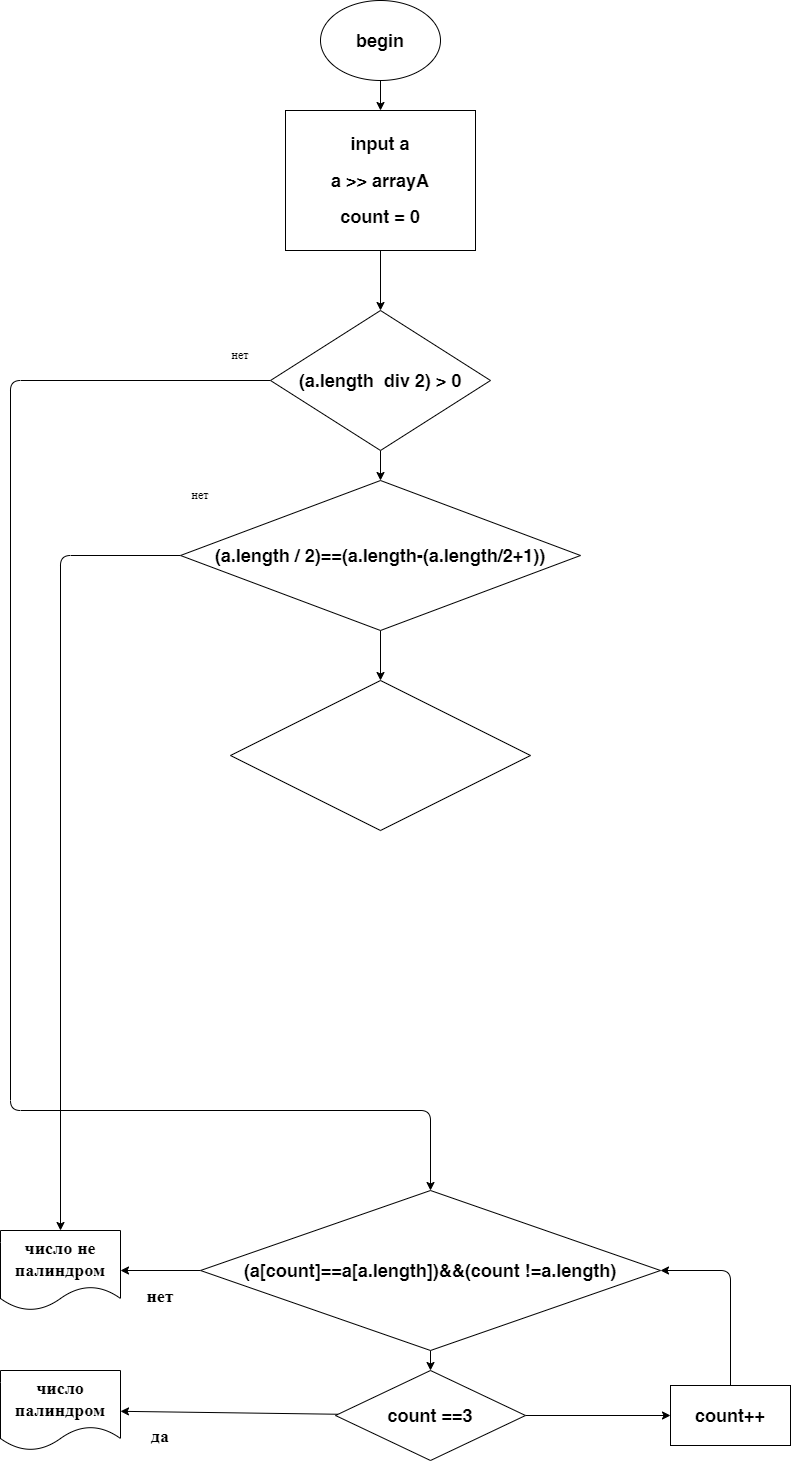

The diagram above was exported from draw.io. Its source (the exported page's mxGraphModel, read from the mxfile embedded in the PNG):
<mxGraphModel dx="1118" dy="790" grid="1" gridSize="10" guides="1" tooltips="1" connect="1" arrows="1" fold="1" page="1" pageScale="1" pageWidth="827" pageHeight="1169" math="0" shadow="0">
  <root>
    <mxCell id="0" />
    <mxCell id="1" parent="0" />
    <mxCell id="4" style="edgeStyle=none;html=1;entryX=0.5;entryY=0;entryDx=0;entryDy=0;" edge="1" parent="1" source="2" target="3">
      <mxGeometry relative="1" as="geometry" />
    </mxCell>
    <mxCell id="2" value="&lt;h2&gt;begin&lt;/h2&gt;" style="ellipse;whiteSpace=wrap;html=1;" vertex="1" parent="1">
      <mxGeometry x="340" y="10" width="120" height="80" as="geometry" />
    </mxCell>
    <mxCell id="6" value="" style="edgeStyle=none;html=1;entryX=0.5;entryY=0;entryDx=0;entryDy=0;" edge="1" parent="1" source="3" target="30">
      <mxGeometry relative="1" as="geometry">
        <mxPoint x="400" y="290" as="targetPoint" />
      </mxGeometry>
    </mxCell>
    <mxCell id="3" value="&lt;h2&gt;input a&lt;/h2&gt;&lt;h2&gt;a &amp;gt;&amp;gt; arrayA&lt;/h2&gt;&lt;h2&gt;count = 0&lt;/h2&gt;" style="rounded=0;whiteSpace=wrap;html=1;" vertex="1" parent="1">
      <mxGeometry x="305" y="120" width="190" height="140" as="geometry" />
    </mxCell>
    <mxCell id="15" value="&lt;h2&gt;нет&lt;/h2&gt;" style="text;html=1;strokeColor=none;fillColor=none;align=center;verticalAlign=middle;whiteSpace=wrap;rounded=0;" vertex="1" parent="1">
      <mxGeometry x="150" y="1290" width="60" height="30" as="geometry" />
    </mxCell>
    <mxCell id="19" style="edgeStyle=none;html=1;exitX=0;exitY=0.5;exitDx=0;exitDy=0;entryX=1;entryY=0.5;entryDx=0;entryDy=0;" edge="1" parent="1" source="21" target="22">
      <mxGeometry relative="1" as="geometry" />
    </mxCell>
    <mxCell id="20" value="" style="edgeStyle=none;html=1;entryX=0.5;entryY=0;entryDx=0;entryDy=0;" edge="1" parent="1" source="21" target="25">
      <mxGeometry relative="1" as="geometry">
        <mxPoint x="451.66666666666674" y="1380" as="targetPoint" />
      </mxGeometry>
    </mxCell>
    <mxCell id="21" value="&lt;h2&gt;(a[count]==a[a.length])&amp;amp;&amp;amp;(count !=a.length)&lt;/h2&gt;" style="rhombus;whiteSpace=wrap;html=1;rounded=0;" vertex="1" parent="1">
      <mxGeometry x="220" y="1200" width="460" height="160" as="geometry" />
    </mxCell>
    <mxCell id="22" value="&lt;h2&gt;число не палиндром&lt;/h2&gt;" style="shape=document;whiteSpace=wrap;html=1;boundedLbl=1;" vertex="1" parent="1">
      <mxGeometry x="20" y="1240" width="120" height="80" as="geometry" />
    </mxCell>
    <mxCell id="23" style="edgeStyle=none;html=1;" edge="1" parent="1" source="25" target="26">
      <mxGeometry relative="1" as="geometry" />
    </mxCell>
    <mxCell id="24" style="edgeStyle=none;html=1;entryX=0;entryY=0.5;entryDx=0;entryDy=0;" edge="1" parent="1" source="25" target="29">
      <mxGeometry relative="1" as="geometry" />
    </mxCell>
    <mxCell id="25" value="&lt;h2&gt;count ==3&lt;/h2&gt;" style="rhombus;whiteSpace=wrap;html=1;" vertex="1" parent="1">
      <mxGeometry x="355" y="1380" width="190" height="90" as="geometry" />
    </mxCell>
    <mxCell id="26" value="&lt;h2&gt;число палиндром&lt;/h2&gt;" style="shape=document;whiteSpace=wrap;html=1;boundedLbl=1;" vertex="1" parent="1">
      <mxGeometry x="20" y="1380" width="120" height="80" as="geometry" />
    </mxCell>
    <mxCell id="27" value="&lt;h2&gt;да&lt;/h2&gt;" style="text;html=1;strokeColor=none;fillColor=none;align=center;verticalAlign=middle;whiteSpace=wrap;rounded=0;" vertex="1" parent="1">
      <mxGeometry x="150" y="1430" width="60" height="30" as="geometry" />
    </mxCell>
    <mxCell id="28" style="edgeStyle=none;html=1;entryX=1;entryY=0.5;entryDx=0;entryDy=0;" edge="1" parent="1" source="29" target="21">
      <mxGeometry relative="1" as="geometry">
        <mxPoint x="690" y="1280" as="targetPoint" />
        <Array as="points">
          <mxPoint x="750" y="1280" />
        </Array>
      </mxGeometry>
    </mxCell>
    <mxCell id="29" value="&lt;h2&gt;count++&lt;/h2&gt;" style="rounded=0;whiteSpace=wrap;html=1;" vertex="1" parent="1">
      <mxGeometry x="690" y="1395" width="120" height="60" as="geometry" />
    </mxCell>
    <mxCell id="33" style="edgeStyle=none;html=1;entryX=0.5;entryY=0;entryDx=0;entryDy=0;" edge="1" parent="1" source="30" target="21">
      <mxGeometry relative="1" as="geometry">
        <mxPoint x="440" y="880" as="targetPoint" />
        <Array as="points">
          <mxPoint x="30" y="390" />
          <mxPoint x="30" y="1120" />
          <mxPoint x="450" y="1120" />
        </Array>
      </mxGeometry>
    </mxCell>
    <mxCell id="36" value="" style="edgeStyle=none;html=1;" edge="1" parent="1" source="30" target="35">
      <mxGeometry relative="1" as="geometry" />
    </mxCell>
    <mxCell id="30" value="&lt;h2&gt;(a.length&amp;nbsp; div 2) &amp;gt; 0&lt;/h2&gt;" style="rhombus;whiteSpace=wrap;html=1;" vertex="1" parent="1">
      <mxGeometry x="290" y="320" width="220" height="140" as="geometry" />
    </mxCell>
    <mxCell id="32" value="нет" style="text;html=1;strokeColor=none;fillColor=none;align=center;verticalAlign=middle;whiteSpace=wrap;rounded=0;" vertex="1" parent="1">
      <mxGeometry x="230" y="350" width="60" height="30" as="geometry" />
    </mxCell>
    <mxCell id="38" style="edgeStyle=none;html=1;entryX=0.5;entryY=0;entryDx=0;entryDy=0;" edge="1" parent="1" source="35" target="22">
      <mxGeometry relative="1" as="geometry">
        <Array as="points">
          <mxPoint x="80" y="565" />
        </Array>
      </mxGeometry>
    </mxCell>
    <mxCell id="40" style="edgeStyle=none;html=1;entryX=0.5;entryY=0;entryDx=0;entryDy=0;" edge="1" parent="1" source="35" target="39">
      <mxGeometry relative="1" as="geometry" />
    </mxCell>
    <mxCell id="35" value="&lt;h2&gt;(a.length / 2)==(a.length-(a.length/2+1))&lt;/h2&gt;" style="rhombus;whiteSpace=wrap;html=1;" vertex="1" parent="1">
      <mxGeometry x="200" y="490" width="400" height="150" as="geometry" />
    </mxCell>
    <mxCell id="37" value="нет" style="text;html=1;strokeColor=none;fillColor=none;align=center;verticalAlign=middle;whiteSpace=wrap;rounded=0;" vertex="1" parent="1">
      <mxGeometry x="190" y="490" width="60" height="30" as="geometry" />
    </mxCell>
    <mxCell id="39" value="&lt;h2&gt;&lt;br&gt;&lt;/h2&gt;" style="rhombus;whiteSpace=wrap;html=1;" vertex="1" parent="1">
      <mxGeometry x="250" y="690" width="300" height="150" as="geometry" />
    </mxCell>
  </root>
</mxGraphModel>